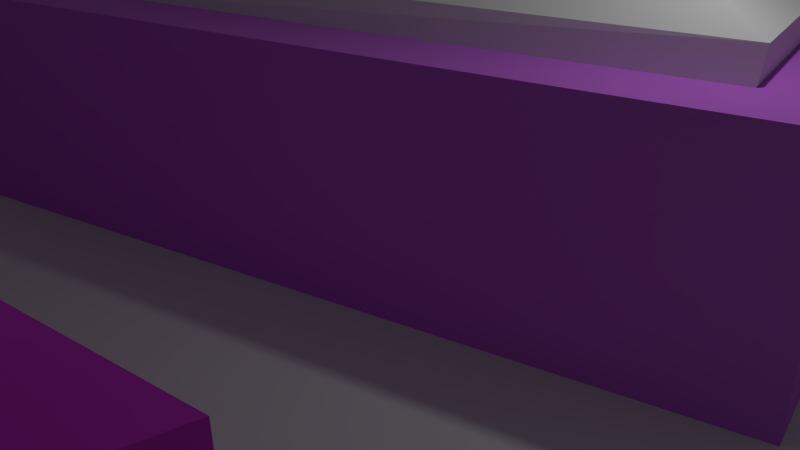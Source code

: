 # Source: level0_2_revised.blend  (saved by Blender 2.68.0; exported with 4.5.12 LTS)
import bpy
from mathutils import Matrix  # noqa: F401  (used for matrix-valued properties, if any)

bpy.ops.wm.read_factory_settings(use_empty=True)
scene = bpy.context.scene
scene.name = 'Scene'

# ---- collections
col_collection_1 = bpy.data.collections.new('Collection 1'); scene.collection.children.link(col_collection_1)

# ---- materials (node trees are filled in below, after node groups)
mat_light_gray = bpy.data.materials.new('LIght Gray')
mat_light_gray.alpha_threshold = 0.0
mat_light_gray.use_transparent_shadow = False
mat_light_gray.roughness = 0.5
mat_light_gray.line_color = (0.0, 0.0, 0.0, 1.0)
mat_magenta_003 = bpy.data.materials.new('Magenta.003')
mat_magenta_003.alpha_threshold = 0.0
mat_magenta_003.use_transparent_shadow = False
mat_magenta_003.diffuse_color = (0.7709, 0.05331, 0.8, 1.0)
mat_magenta_003.roughness = 0.5
mat_magenta_003.line_color = (0.0, 0.0, 0.0, 1.0)
mat_material = bpy.data.materials.new('Material')
mat_material.alpha_threshold = 0.0
mat_material.use_transparent_shadow = False
mat_material.diffuse_color = (0.9625, 0.9625, 0.9625, 1.0)
mat_material.roughness = 0.5
mat_material.line_color = (0.0, 0.0, 0.0, 1.0)
mat_purple = bpy.data.materials.new('Purple')
mat_purple.alpha_threshold = 0.0
mat_purple.use_transparent_shadow = False
mat_purple.diffuse_color = (0.6118, 0.1671, 0.8, 1.0)
mat_purple.roughness = 0.5
mat_purple.line_color = (0.0, 0.0, 0.0, 1.0)

# ---- material node trees

# ---- world
world_world = bpy.data.worlds.new('World'); scene.world = world_world
world_world.color = (0.05088, 0.05088, 0.05088)
world_world.use_sun_shadow = False
world_world.sun_shadow_jitter_overblur = 0.0
world_world.cycles.sampling_method = 'MANUAL'
world_world.cycles.sample_map_resolution = 256

# ---- cameras
cam_camera = bpy.data.cameras.new('Camera')
cam_camera.clip_end = 100.0
cam_camera.lens = 35.0
cam_camera.sensor_width = 32.0
cam_camera.sensor_height = 18.0
cam_camera.ortho_scale = 7.314
cam_camera.dof.focus_distance = 0.0
cam_camera.dof.aperture_fstop = 128.0

# ---- lights
light_lamp = bpy.data.lights.new('Lamp', 'POINT')
light_lamp.transmission_factor = 0.0
light_lamp.cutoff_distance = 30.0
light_lamp.energy = 100.0
light_lamp.shadow_buffer_clip_start = 1.001
light_lamp.shadow_soft_size = 0.1
light_lamp.shadow_maximum_resolution = 0.006
light_lamp.use_absolute_resolution = True
light_lamp.cycles.use_multiple_importance_sampling = False

# ---- meshes
me_cube_004 = bpy.data.meshes.new('Cube.004')
me_cube_004.from_pydata([(-5.874, -5.679, -5.0), (-5.845, 5.715, -5.0), (8.067, 7.924, -5.0), (8.031, -9.009, -5.0), (-5.874, -5.679, 3.39), (-5.845, 5.715, 3.39), (8.067, 7.924, 3.39), (8.031, -9.009, 3.39), (-5.0, -5.0, -5.0), (-5.0, 5.0, -5.0), (7.352, 7.079, -5.0), (7.352, -8.136, -5.0), (-5.0, -5.0, 3.39), (-5.0, 5.0, 3.39), (7.352, 7.079, 3.39), (7.352, -8.136, 3.39)], [], [(4, 5, 1, 0), (5, 6, 2, 1), (6, 7, 3, 2), (7, 4, 0, 3), (8, 9, 13, 12), (9, 10, 14, 13), (10, 11, 15, 14), (11, 8, 12, 15), (5, 4, 12, 13), (0, 1, 9, 8), (6, 5, 13, 14), (1, 2, 10, 9), (7, 6, 14, 15), (2, 3, 11, 10), (4, 7, 15, 12), (3, 0, 8, 11)])
me_cube_004.materials.append(mat_light_gray)
me_cube_004.use_remesh_preserve_volume = False
me_cube_004.use_remesh_preserve_attributes = False
me_cube_004.use_mirror_vertex_groups = False
me_cube_004.update()
me_cube_003 = bpy.data.meshes.new('Cube.003')
me_cube_003.from_pydata([(-1.0, 0.114, -2.0), (1.279, 1.0, -2.0), (1.09, -1.1, -2.0), (-1.0, 0.114, 1.0), (1.279, 1.0, 1.0), (1.09, -1.1, 1.0), (-0.5243, 0.07695, 1.0), (1.043, 0.6862, 1.0), (0.9127, -0.7579, 1.0), (-0.5243, 0.07695, 1.186), (1.043, 0.6862, 3.053), (0.9127, -0.7579, 1.186), (0.2593, 0.3816, 2.119), (0.9778, -0.03583, 2.119), (0.1942, -0.3405, 1.186), (0.4165, -0.07247, 3.192)], [], [(2, 0, 1), (1, 0, 3, 4), (4, 5, 2, 1), (5, 3, 0, 2), (7, 6, 9, 12, 10), (6, 7, 4, 3), (7, 8, 5, 4), (8, 6, 3, 5), (9, 14, 12), (8, 7, 10, 13, 11), (6, 8, 11, 14, 9), (12, 13, 10), (14, 11, 13), (15, 12, 14), (13, 15, 14), (12, 15, 13)])
me_cube_003.polygons.foreach_set('material_index', [0, 1, 1, 0, 0, 1, 1, 1, 0, 0, 0, 0, 0, 2, 2, 2])
me_cube_003.materials.append(mat_light_gray)
me_cube_003.materials.append(mat_magenta_003)
me_cube_003.materials.append(mat_material)
me_cube_003.use_remesh_preserve_volume = False
me_cube_003.use_remesh_preserve_attributes = False
me_cube_003.use_mirror_vertex_groups = False
me_cube_003.update()
me_cube_002 = bpy.data.meshes.new('Cube.002')
me_cube_002.from_pydata([(-1.251, -1.326, -2.0), (-1.298, 0.8696, -2.0), (0.8528, 1.173, -2.0), (1.366, -0.717, -2.0), (-1.251, -1.326, 1.0), (-1.298, 0.8696, 1.0), (0.8528, 1.173, 1.0), (1.366, -0.717, 1.0), (-1.039, -1.028, 0.8802), (-1.074, 0.6491, 0.8802), (0.6929, 0.8986, 0.8802), (1.082, -0.5344, 0.8802), (-1.047, -1.018, 1.297), (-1.083, 0.643, 1.297), (0.6997, 0.8901, 1.297), (1.092, -0.5295, 1.297), (-0.1637, 1.03, 1.0), (0.08749, -0.1087, 3.486), (-0.15, -0.1736, 3.486), (-0.2968, -0.003587, 3.486), (-0.15, 0.1664, 3.486), (0.08749, 0.1015, 3.486), (-0.01873, -0.1736, 4.381), (-0.2562, -0.1087, 4.381), (-0.2562, 0.1015, 4.381), (-0.01873, 0.1664, 4.381), (0.1281, -0.003587, 4.381), (-0.08438, -0.003587, 4.933), (-0.1637, 1.03, -2.0), (-0.1422, 0.7807, 0.8802), (-0.1427, 0.7734, 1.297), (0.465, 0.3323, 3.861), (0.3587, 0.3972, 4.756), (0.5055, 0.2272, 4.756), (0.465, -0.3395, 3.861), (0.3587, -0.4044, 4.756), (0.5055, -0.2344, 4.756), (-0.2942, 0.5399, 3.861), (-0.4004, 0.4749, 4.756), (-0.1629, 0.5399, 4.756), (-0.7634, -0.003587, 3.861), (-0.7228, -0.1087, 4.756), (-0.7228, 0.1015, 4.756), (-0.2942, -0.547, 3.861), (-0.1629, -0.547, 4.756), (-0.4004, -0.4821, 4.756), (-0.5692, -0.5341, 2.227), (0.3504, 0.4762, 2.227), (0.5383, -0.2773, 2.227), (-0.1366, 0.4433, 2.227), (-0.6383, 0.3208, 2.227)], [], [(4, 5, 1, 0), (16, 6, 2, 28), (6, 7, 3, 2), (7, 4, 0, 3), (9, 8, 12, 13), (8, 9, 5, 4), (29, 10, 6, 16), (10, 11, 7, 6), (11, 8, 4, 7), (29, 9, 13, 30), (11, 10, 14, 15), (8, 11, 15, 12), (9, 29, 16, 5), (10, 29, 30, 14), (5, 16, 28, 1), (47, 21, 17, 48), (48, 17, 18, 46), (17, 21, 26), (18, 17, 22), (19, 18, 23), (20, 19, 24), (21, 20, 25), (17, 26, 36, 34), (22, 23, 45, 44), (23, 24, 42, 41), (20, 24, 38, 37), (26, 21, 31, 33), (22, 26, 27), (23, 22, 27), (24, 23, 27), (25, 24, 27), (26, 25, 27), (49, 20, 21, 47), (50, 19, 20, 49), (46, 18, 19, 50), (31, 32, 33), (21, 25, 32, 31), (25, 26, 33, 32), (34, 36, 35), (22, 17, 34, 35), (26, 22, 35, 36), (37, 38, 39), (25, 20, 37, 39), (24, 25, 39, 38), (40, 41, 42), (19, 23, 41, 40), (24, 19, 40, 42), (43, 44, 45), (23, 18, 43, 45), (18, 22, 44, 43), (14, 47, 48, 15), (15, 48, 46, 12), (12, 46, 50, 13), (49, 30, 13, 50), (30, 49, 47, 14), (1, 2, 3, 0)])
me_cube_002.polygons.foreach_set('material_index', [1, 0, 1, 1, 0, 1, 1, 1, 1, 0, 0, 0, 1, 0, 0, 0, 0, 0, 0, 0, 0, 0, 0, 0, 0, 0, 0, 0, 0, 0, 0, 0, 0, 0, 0, 0, 0, 0, 0, 0, 0, 0, 0, 0, 0, 0, 0, 0, 0, 0, 0, 0, 0, 0, 0, 0])
me_cube_002.materials.append(mat_light_gray)
me_cube_002.materials.append(mat_purple)
me_cube_002.use_remesh_preserve_volume = False
me_cube_002.use_remesh_preserve_attributes = False
me_cube_002.use_mirror_vertex_groups = False
me_cube_002.update()
me_cube_001 = bpy.data.meshes.new('Cube.001')
me_cube_001.from_pydata([(-5.874, -5.679, -5.0), (-5.845, 5.715, -5.0), (8.067, 7.924, -5.0), (8.031, -9.009, -5.0), (-5.874, -5.679, 3.39), (-5.845, 5.715, 3.39), (8.067, 7.924, 3.39), (8.031, -9.009, 3.39), (-5.0, -5.0, -5.0), (-5.0, 5.0, -5.0), (7.352, 7.079, -5.0), (7.352, -8.136, -5.0), (-5.0, -5.0, 3.39), (-5.0, 5.0, 3.39), (7.352, 7.079, 3.39), (7.352, -8.136, 3.39)], [], [(4, 5, 1, 0), (5, 6, 2, 1), (6, 7, 3, 2), (7, 4, 0, 3), (8, 9, 13, 12), (9, 10, 14, 13), (10, 11, 15, 14), (11, 8, 12, 15), (5, 4, 12, 13), (0, 1, 9, 8), (6, 5, 13, 14), (1, 2, 10, 9), (7, 6, 14, 15), (2, 3, 11, 10), (4, 7, 15, 12), (3, 0, 8, 11)])
me_cube_001.materials.append(mat_light_gray)
me_cube_001.use_remesh_preserve_volume = False
me_cube_001.use_remesh_preserve_attributes = False
me_cube_001.use_mirror_vertex_groups = False
me_cube_001.update()
me_plane = bpy.data.meshes.new('Plane')
me_plane.from_pydata([(1.0, -1.0, 0.0), (-1.0, -1.0, 0.0), (1.0, 1.0, 0.0), (-1.0, 1.0, 0.0)], [], [(1, 0, 2, 3)])
me_plane.materials.append(mat_light_gray)
me_plane.use_remesh_preserve_volume = False
me_plane.use_remesh_preserve_attributes = False
me_plane.use_mirror_vertex_groups = False
me_plane.update()

# ---- objects
ob_wall_1_001 = bpy.data.objects.new('Wall-1.001', me_cube_004)
ob_triangle = bpy.data.objects.new('Triangle', me_cube_003)
ob_square = bpy.data.objects.new('Square', me_cube_002)
ob_wall_1 = bpy.data.objects.new('Wall-1', me_cube_001)
ob_ground = bpy.data.objects.new('Ground', me_plane)
ob_lamp = bpy.data.objects.new('Lamp', light_lamp)
ob_camera = bpy.data.objects.new('Camera', cam_camera)

# ---- transforms, parenting, visibility, modifiers, constraints
ob_wall_1_001.location = (-1.831, 0.0, 3.828)
ob_wall_1_001.scale = (1.681, 1.681, 0.5319)
ob_wall_1_001.lineart.crease_threshold = 0.0
ob_triangle.location = (-3.083, -7.81, 2.005)
ob_triangle.scale = (6.155, 2.708, 1.0)
ob_triangle.lineart.crease_threshold = 0.0
ob_square.location = (-0.4546, 3.766, 2.0)
ob_square.scale = (4.21, 5.003, 1.0)
ob_square.lineart.crease_threshold = 0.0
ob_wall_1.location = (-1.831, 0.0, 2.356)
ob_wall_1.scale = (1.5, 1.5, 0.4745)
ob_wall_1.lineart.crease_threshold = 0.0
ob_ground.location = (0.0, 0.0, 0.0)
ob_ground.scale = (10.0, 12.31, 10.0)
ob_ground.lineart.crease_threshold = 0.0
ob_lamp.location = (4.076, 1.005, 5.904)
ob_lamp.rotation_euler = (0.6503, 0.05522, 1.866)
ob_lamp.lock_rotations_4d = False
ob_lamp.empty_display_type = 'ARROWS'
ob_lamp.color = (0.0, 0.0, 0.0, 0.0)
ob_lamp.lineart.crease_threshold = 0.0
ob_camera.location = (7.481, -6.508, 5.344)
ob_camera.rotation_euler = (1.109, 0.01082, 0.8149)
ob_camera.lock_rotations_4d = False
ob_camera.empty_display_type = 'ARROWS'
ob_camera.color = (0.0, 0.0, 0.0, 0.0)
ob_camera.display_type = 'WIRE'
ob_camera.lineart.crease_threshold = 0.0

# ---- collection membership
col_collection_1.objects.link(ob_wall_1_001)
col_collection_1.objects.link(ob_triangle)
col_collection_1.objects.link(ob_square)
col_collection_1.objects.link(ob_wall_1)
col_collection_1.objects.link(ob_ground)
col_collection_1.objects.link(ob_lamp)
col_collection_1.objects.link(ob_camera)

# ---- scene / render settings (as saved in the file)
scene.camera = ob_camera
scene.frame_start = 1; scene.frame_end = 250; scene.frame_set(1)
scene.render.engine = 'BLENDER_EEVEE_NEXT'
scene.render.image_settings.color_mode = 'RGB'
scene.render.image_settings.compression = 90
scene.render.resolution_percentage = 50
scene.render.dither_intensity = 0.0
scene.cycles.use_denoising = False
scene.cycles.samples = 10
scene.cycles.sampling_pattern = 'TABULATED_SOBOL'
scene.cycles.light_sampling_threshold = 0.0
scene.cycles.use_adaptive_sampling = False
scene.cycles.use_light_tree = False
scene.cycles.blur_glossy = 0.0
scene.cycles.volume_bounces = 1
scene.cycles.pixel_filter_type = 'GAUSSIAN'
scene.cycles.sample_clamp_indirect = 0.0
scene.view_settings.view_transform = 'Standard'
bpy.context.view_layer.update()
